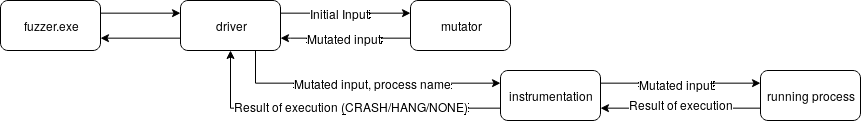

The diagram above was exported from draw.io. Its source (the exported page's mxGraphModel, read from the mxfile embedded in the PNG):
<mxGraphModel dx="1115" dy="597" grid="1" gridSize="10" guides="1" tooltips="1" connect="1" arrows="1" fold="1" page="1" pageScale="1.5" pageWidth="850" pageHeight="1100" background="#ffffff" math="0" shadow="0">
  <root>
    <mxCell id="0" />
    <mxCell id="1" parent="0" />
    <mxCell id="2" value="&lt;div&gt;fuzzer.exe&lt;/div&gt;" style="rounded=1;whiteSpace=wrap;html=1;" vertex="1" parent="1">
      <mxGeometry x="70" y="80" width="100" height="50" as="geometry" />
    </mxCell>
    <mxCell id="3" value="&lt;div&gt;driver&lt;/div&gt;" style="rounded=1;whiteSpace=wrap;html=1;" vertex="1" parent="1">
      <mxGeometry x="250" y="80" width="100" height="50" as="geometry" />
    </mxCell>
    <mxCell id="4" value="instrumentation" style="rounded=1;whiteSpace=wrap;html=1;" vertex="1" parent="1">
      <mxGeometry x="570" y="150" width="100" height="50" as="geometry" />
    </mxCell>
    <mxCell id="5" value="mutator" style="rounded=1;whiteSpace=wrap;html=1;" vertex="1" parent="1">
      <mxGeometry x="480" y="80" width="100" height="50" as="geometry" />
    </mxCell>
    <mxCell id="6" style="edgeStyle=orthogonalEdgeStyle;rounded=0;html=1;exitX=1;exitY=0.25;entryX=0;entryY=0.25;endArrow=classic;endFill=1;jettySize=auto;orthogonalLoop=1;" edge="1" source="3" target="5" parent="1">
      <mxGeometry relative="1" as="geometry" />
    </mxCell>
    <mxCell id="7" value="Initial Input" style="text;html=1;resizable=0;points=[];align=center;verticalAlign=middle;labelBackgroundColor=#ffffff;" vertex="1" connectable="0" parent="6">
      <mxGeometry x="-0.0811" relative="1" as="geometry">
        <mxPoint as="offset" />
      </mxGeometry>
    </mxCell>
    <mxCell id="8" style="edgeStyle=orthogonalEdgeStyle;rounded=0;html=1;exitX=0;exitY=0.75;endArrow=classic;endFill=1;jettySize=auto;orthogonalLoop=1;entryX=1;entryY=0.75;" edge="1" source="5" target="3" parent="1">
      <mxGeometry relative="1" as="geometry">
        <Array as="points">
          <mxPoint x="360" y="118" />
          <mxPoint x="360" y="118" />
        </Array>
        <mxPoint x="360" y="118" as="targetPoint" />
      </mxGeometry>
    </mxCell>
    <mxCell id="9" value="Mutated input" style="text;html=1;resizable=0;points=[];align=center;verticalAlign=middle;labelBackgroundColor=#ffffff;" vertex="1" connectable="0" parent="8">
      <mxGeometry x="0.027" relative="1" as="geometry">
        <mxPoint as="offset" />
      </mxGeometry>
    </mxCell>
    <mxCell id="10" style="edgeStyle=orthogonalEdgeStyle;rounded=0;html=1;exitX=0.75;exitY=1;entryX=0;entryY=0.25;endArrow=classic;endFill=1;jettySize=auto;orthogonalLoop=1;" edge="1" source="3" target="4" parent="1">
      <mxGeometry relative="1" as="geometry" />
    </mxCell>
    <mxCell id="11" value="Mutated input, process name" style="text;html=1;resizable=0;points=[];align=center;verticalAlign=middle;labelBackgroundColor=#ffffff;" vertex="1" connectable="0" parent="10">
      <mxGeometry x="0.0827" relative="1" as="geometry">
        <mxPoint as="offset" />
      </mxGeometry>
    </mxCell>
    <mxCell id="12" value="running process" style="rounded=1;whiteSpace=wrap;html=1;" vertex="1" parent="1">
      <mxGeometry x="830" y="150" width="100" height="50" as="geometry" />
    </mxCell>
    <mxCell id="13" style="edgeStyle=orthogonalEdgeStyle;rounded=0;html=1;exitX=1;exitY=0.25;entryX=0;entryY=0.25;endArrow=classic;endFill=1;jettySize=auto;orthogonalLoop=1;" edge="1" source="4" target="12" parent="1">
      <mxGeometry relative="1" as="geometry" />
    </mxCell>
    <mxCell id="14" value="Mutated input" style="text;html=1;resizable=0;points=[];align=center;verticalAlign=middle;labelBackgroundColor=#ffffff;" vertex="1" connectable="0" parent="13">
      <mxGeometry x="-0.0588" y="-1" relative="1" as="geometry">
        <mxPoint as="offset" />
      </mxGeometry>
    </mxCell>
    <mxCell id="15" style="edgeStyle=orthogonalEdgeStyle;rounded=0;html=1;exitX=0;exitY=0.75;entryX=1;entryY=0.75;endArrow=classic;endFill=1;jettySize=auto;orthogonalLoop=1;" edge="1" source="12" target="4" parent="1">
      <mxGeometry relative="1" as="geometry" />
    </mxCell>
    <mxCell id="16" value="Result of execution" style="text;html=1;resizable=0;points=[];align=center;verticalAlign=middle;labelBackgroundColor=#ffffff;" vertex="1" connectable="0" parent="15">
      <mxGeometry x="-0.013" y="-4" relative="1" as="geometry">
        <mxPoint as="offset" />
      </mxGeometry>
    </mxCell>
    <mxCell id="17" style="edgeStyle=orthogonalEdgeStyle;rounded=0;html=1;exitX=0;exitY=0.75;entryX=0.5;entryY=1;endArrow=classic;endFill=1;jettySize=auto;orthogonalLoop=1;" edge="1" source="4" target="3" parent="1">
      <mxGeometry relative="1" as="geometry" />
    </mxCell>
    <mxCell id="18" value="Result of execution (CRASH/HANG/NONE)" style="text;html=1;resizable=0;points=[];align=center;verticalAlign=middle;labelBackgroundColor=#ffffff;" vertex="1" connectable="0" parent="17">
      <mxGeometry x="-0.0863" y="-2" relative="1" as="geometry">
        <mxPoint as="offset" />
      </mxGeometry>
    </mxCell>
    <mxCell id="19" style="edgeStyle=orthogonalEdgeStyle;rounded=0;html=1;exitX=0;exitY=0.75;entryX=1;entryY=0.75;endArrow=classic;endFill=1;jettySize=auto;orthogonalLoop=1;" edge="1" source="3" target="2" parent="1">
      <mxGeometry relative="1" as="geometry" />
    </mxCell>
    <mxCell id="20" style="edgeStyle=orthogonalEdgeStyle;rounded=0;html=1;exitX=1;exitY=0.25;entryX=0;entryY=0.25;endArrow=classic;endFill=1;jettySize=auto;orthogonalLoop=1;" edge="1" source="2" target="3" parent="1">
      <mxGeometry relative="1" as="geometry" />
    </mxCell>
  </root>
</mxGraphModel>